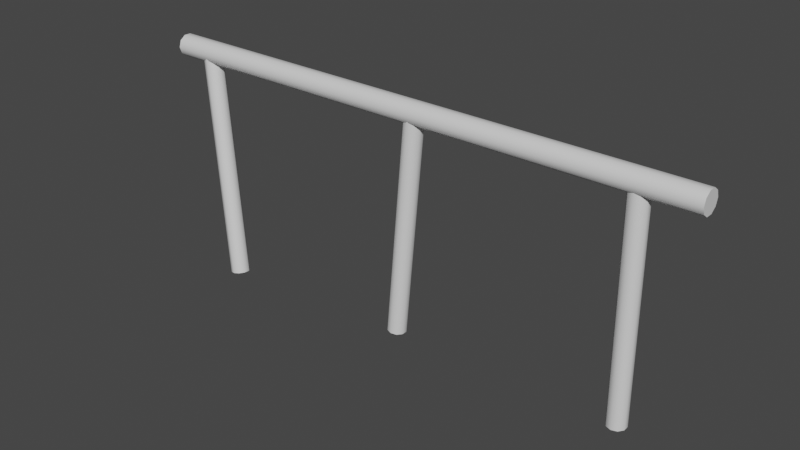 # Source: Fence01.blend  (saved by Blender 2.81.16; exported with 4.5.12 LTS)
import bpy
from mathutils import Matrix  # noqa: F401  (used for matrix-valued properties, if any)

bpy.ops.wm.read_factory_settings(use_empty=True)
scene = bpy.context.scene
scene.name = 'Scene'

# ---- collections
col_collection = bpy.data.collections.new('Collection'); scene.collection.children.link(col_collection)

# ---- materials (node trees are filled in below, after node groups)
mat_wood = bpy.data.materials.new('Wood')
mat_wood.alpha_threshold = 0.0
mat_wood.use_transparent_shadow = False
mat_wood.line_color = (0.0, 0.0, 0.0, 1.0)

# ---- material node trees
mat_wood.use_nodes = True; mat_wood.node_tree.nodes.clear()
_N = mat_wood.node_tree.nodes; _L = mat_wood.node_tree.links
n0 = _N.new('ShaderNodeOutputMaterial'); n0.name = 'Material Output'; n0.location = (300, 300)
n1 = _N.new('ShaderNodeBsdfPrincipled'); n1.name = 'Principled BSDF'; n1.location = (10, 300)
n1.distribution = 'GGX'
n1.subsurface_method = 'BURLEY'
n1.inputs[2].default_value = 0.4
n1.inputs[3].default_value = 1.45
n1.inputs[27].default_value = (0.0, 0.0, 0.0, 1.0)
n1.inputs[28].default_value = 1.0
_L.new(n1.outputs[0], n0.inputs[0])
n0.is_active_output = True

# ---- world
world_world = bpy.data.worlds.new('World'); scene.world = world_world
world_world.use_nodes = True; world_world.node_tree.nodes.clear()
_N = world_world.node_tree.nodes; _L = world_world.node_tree.links
n0 = _N.new('ShaderNodeOutputWorld'); n0.name = 'World Output'; n0.location = (300, 300)
n1 = _N.new('ShaderNodeBackground'); n1.name = 'Background'; n1.location = (10, 300)
n1.inputs[0].default_value = (0.05088, 0.05088, 0.05088, 1.0)
_L.new(n1.outputs[0], n0.inputs[0])
n0.is_active_output = True
world_world.color = (0.05088, 0.05088, 0.05088)
world_world.use_sun_shadow = False
world_world.sun_shadow_jitter_overblur = 0.0

# ---- meshes
me_icosphere_002 = bpy.data.meshes.new('Icosphere.002')
me_icosphere_002.from_pydata([(0.8, -0.2599, 10.01), (0.8, 0.2599, 10.01), (6.129e-10, -0.8412, 10.01), (0.4944, -0.6805, 10.01), (-0.8, -0.2599, 10.01), (-0.4944, -0.6805, 10.01), (-0.4944, 0.6805, 10.01), (-0.8, 0.2599, 10.01), (0.4944, 0.6805, 10.01), (6.129e-10, 0.8412, 10.01), (0.8, -0.2599, -10.01), (0.8, 0.2599, -10.01), (6.129e-10, -0.8412, -10.01), (0.4944, -0.6805, -10.01), (-0.8, -0.2599, -10.01), (-0.4944, -0.6805, -10.01), (-0.4944, 0.6805, -10.01), (-0.8, 0.2599, -10.01), (0.4944, 0.6805, -10.01), (6.129e-10, 0.8412, -10.01), (0.4944, -0.6805, 0.0), (0.8, -0.2599, 0.0), (0.8, 0.2599, 0.0), (-0.4944, -0.6805, 0.0), (6.129e-10, -0.8412, 0.0), (-0.8, 0.2599, 0.0), (-0.8, -0.2599, 0.0), (6.129e-10, 0.8412, 0.0), (-0.4944, 0.6805, 0.0), (0.4944, 0.6805, 0.0)], [], [(9, 8, 29, 27), (8, 1, 22, 29), (7, 6, 28, 25), (5, 4, 26, 23), (6, 9, 27, 28), (3, 2, 24, 20), (4, 7, 25, 26), (2, 5, 23, 24), (1, 0, 21, 22), (0, 3, 20, 21), (19, 27, 29, 18), (18, 29, 22, 11), (17, 25, 28, 16), (15, 23, 26, 14), (16, 28, 27, 19), (13, 20, 24, 12), (14, 26, 25, 17), (12, 24, 23, 15), (11, 22, 21, 10), (10, 21, 20, 13)])
me_icosphere_002.polygons.foreach_set('use_smooth', [True] * 20)
_uv = me_icosphere_002.uv_layers.new(name='UVMap')
_uv.uv.foreach_set('vector', [0.09302, 0.9854, 0.004306, 0.9854, 0.004306, 0.5, 0.09302, 0.5, 0.997, 0.9854, 0.8874, 0.9854, 0.8874, 0.5, 0.997, 0.5, 0.2914, 0.9854, 0.2027, 0.9854, 0.2027, 0.5, 0.2914, 0.5, 0.7927, 0.9854, 0.6831, 0.9854, 0.6831, 0.5, 0.7927, 0.5, 0.2027, 0.9854, 0.09302, 0.9854, 0.09302, 0.5, 0.2027, 0.5, 0.4984, 0.9854, 0.3887, 0.9854, 0.3887, 0.5, 0.4984, 0.5, 0.6831, 0.9854, 0.5943, 0.9854, 0.5943, 0.5, 0.6831, 0.5, 0.3887, 0.9854, 0.3, 0.9854, 0.3, 0.5, 0.3887, 0.5, 0.8874, 0.9854, 0.7987, 0.9854, 0.7987, 0.5, 0.8874, 0.5, 0.5871, 0.9854, 0.4984, 0.9854, 0.4984, 0.5, 0.5871, 0.5, 0.09302, 0.01456, 0.09302, 0.5, 0.004306, 0.5, 0.004307, 0.01456, 0.997, 0.01456, 0.997, 0.5, 0.8874, 0.5, 0.8874, 0.01456, 0.2914, 0.01456, 0.2914, 0.5, 0.2027, 0.5, 0.2027, 0.01456, 0.7927, 0.01456, 0.7927, 0.5, 0.6831, 0.5, 0.6831, 0.01456, 0.2027, 0.01456, 0.2027, 0.5, 0.09302, 0.5, 0.09302, 0.01456, 0.4984, 0.01456, 0.4984, 0.5, 0.3887, 0.5, 0.3887, 0.01456, 0.6831, 0.01456, 0.6831, 0.5, 0.5943, 0.5, 0.5943, 0.01456, 0.3887, 0.01456, 0.3887, 0.5, 0.3, 0.5, 0.3, 0.01456, 0.8874, 0.01456, 0.8874, 0.5, 0.7987, 0.5, 0.7987, 0.01456, 0.5871, 0.01456, 0.5871, 0.5, 0.4984, 0.5, 0.4984, 0.01456])
me_icosphere_002.materials.append(mat_wood)
me_icosphere_002.use_remesh_fix_poles = True
me_icosphere_002.use_remesh_preserve_attributes = False
me_icosphere_002.use_mirror_vertex_groups = False
me_icosphere_002.update()
me_icosphere_005 = bpy.data.meshes.new('Icosphere.005')
me_icosphere_005.from_pydata([(25.0, -0.309, -0.9511), (25.0, 0.309, -0.9511), (25.0, -1.0, -2.043e-06), (25.0, -0.809, -0.5878), (25.0, -0.309, 0.9511), (25.0, -0.809, 0.5878), (25.0, 0.809, 0.5878), (25.0, 0.309, 0.9511), (25.0, 0.809, -0.5878), (25.0, 1.0, -1.774e-06), (-25.0, -0.309, -0.9511), (-25.0, 0.309, -0.9511), (-25.0, -1.0, -2.043e-06), (-25.0, -0.809, -0.5878), (-25.0, -0.309, 0.9511), (-25.0, -0.809, 0.5878), (-25.0, 0.809, 0.5878), (-25.0, 0.309, 0.9511), (-25.0, 0.809, -0.5878), (-25.0, 1.0, -1.774e-06), (0.0, 0.809, -0.5878), (0.0, 0.809, 0.5878), (0.0, 1.0, -1.774e-06), (0.0, -0.309, 0.9511), (0.0, 0.309, 0.9511), (0.0, -1.0, -2.043e-06), (0.0, -0.809, 0.5878), (0.0, 0.309, -0.9511), (0.0, -0.309, -0.9511), (0.0, -0.809, -0.5878)], [], [(0, 3, 29, 28), (1, 0, 28, 27), (2, 5, 26, 25), (3, 2, 25, 29), (4, 7, 24, 23), (6, 9, 22, 21), (5, 4, 23, 26), (8, 1, 27, 20), (7, 6, 21, 24), (9, 8, 20, 22), (1, 8, 9, 6, 7, 4, 5, 2, 3, 0), (10, 28, 29, 13), (11, 27, 28, 10), (12, 25, 26, 15), (13, 29, 25, 12), (14, 23, 24, 17), (16, 21, 22, 19), (15, 26, 23, 14), (18, 20, 27, 11), (17, 24, 21, 16), (19, 22, 20, 18), (11, 10, 13, 12, 15, 14, 17, 16, 19, 18)])
me_icosphere_005.polygons.foreach_set('use_smooth', [True] * 22)
_k = set([(0, 1), (0, 3), (1, 8), (2, 3), (2, 5), (4, 5), (4, 7), (6, 7), (6, 9), (8, 9), (10, 11), (10, 13), (11, 18), (12, 13), (12, 15), (14, 15), (14, 17), (16, 17), (16, 19), (18, 19)])
me_icosphere_005.attributes.new('sharp_edge', 'BOOLEAN', 'EDGE').data.foreach_set('value', [ (min(e.vertices), max(e.vertices)) in _k for e in me_icosphere_005.edges])
_uv = me_icosphere_005.uv_layers.new(name='UVMap')
_uv.uv.foreach_set('vector', [0.674, 0.9854, 0.5927, 0.9854, 0.5927, 0.5, 0.674, 0.5, 0.7399, 0.9854, 0.674, 0.9854, 0.674, 0.5, 0.7399, 0.5, 0.06902, 0.01456, 0.1504, 0.01456, 0.1504, 0.5, 0.06902, 0.5, 0.003195, 0.01456, 0.06902, 0.01456, 0.06902, 0.5, 0.003196, 0.5, 0.441, 0.01456, 0.5069, 0.01456, 0.5069, 0.5, 0.441, 0.5, 0.2226, 0.01456, 0.2884, 0.01456, 0.2884, 0.5, 0.2226, 0.5, 0.1504, 0.01456, 0.2162, 0.01456, 0.2162, 0.5, 0.1504, 0.5, 0.3698, 0.01456, 0.4356, 0.01456, 0.4356, 0.5, 0.3698, 0.5, 0.5069, 0.01456, 0.5882, 0.01456, 0.5882, 0.5, 0.5069, 0.5, 0.2884, 0.01456, 0.3698, 0.01456, 0.3698, 0.5, 0.2884, 0.5, 0.7936, 0.04429, 0.871, 0.04058, 0.9484, 0.04429, 0.9962, 0.054, 0.9962, 0.066, 0.9484, 0.07571, 0.871, 0.07942, 0.7936, 0.07571, 0.7458, 0.066, 0.7458, 0.054, 0.674, 0.01456, 0.674, 0.5, 0.5927, 0.5, 0.5927, 0.01456, 0.7399, 0.01456, 0.7399, 0.5, 0.674, 0.5, 0.674, 0.01456, 0.06902, 0.9854, 0.06902, 0.5, 0.1504, 0.5, 0.1504, 0.9854, 0.003196, 0.9854, 0.003196, 0.5, 0.06902, 0.5, 0.06902, 0.9854, 0.441, 0.9854, 0.441, 0.5, 0.5069, 0.5, 0.5069, 0.9854, 0.2226, 0.9854, 0.2226, 0.5, 0.2884, 0.5, 0.2884, 0.9854, 0.1504, 0.9854, 0.1504, 0.5, 0.2162, 0.5, 0.2162, 0.9854, 0.3698, 0.9854, 0.3698, 0.5, 0.4356, 0.5, 0.4356, 0.9854, 0.5069, 0.9854, 0.5069, 0.5, 0.5882, 0.5, 0.5882, 0.9854, 0.2884, 0.9854, 0.2884, 0.5, 0.3698, 0.5, 0.3698, 0.9854, 0.7936, 0.03571, 0.7458, 0.026, 0.7458, 0.014, 0.7936, 0.004291, 0.871, 0.0005825, 0.9484, 0.004291, 0.9962, 0.014, 0.9962, 0.026, 0.9484, 0.03571, 0.871, 0.03942])
me_icosphere_005.materials.append(mat_wood)
me_icosphere_005.use_remesh_fix_poles = True
me_icosphere_005.use_remesh_preserve_attributes = False
me_icosphere_005.use_mirror_vertex_groups = False
me_icosphere_005.update()
me_icosphere_006 = bpy.data.meshes.new('Icosphere.006')
me_icosphere_006.from_pydata([(0.8, -0.2763, 10.01), (0.8, 0.2435, 10.01), (4.894e-05, -0.8576, 10.01), (0.4945, -0.6969, 10.01), (-0.8, -0.2763, 10.01), (-0.4944, -0.6969, 10.01), (-0.4944, 0.6641, 10.01), (-0.8, 0.2435, 10.01), (0.4945, 0.6641, 10.01), (4.894e-05, 0.8248, 10.01), (0.8, -0.2435, -10.01), (0.8, 0.2763, -10.01), (-4.893e-05, -0.8248, -10.01), (0.4944, -0.6641, -10.01), (-0.8, -0.2435, -10.01), (-0.4945, -0.6641, -10.01), (-0.4945, 0.6969, -10.01), (-0.8, 0.2763, -10.01), (0.4944, 0.6969, -10.01), (-4.893e-05, 0.8576, -10.01), (0.4944, -0.6805, 0.0), (0.8, -0.2599, 0.0), (0.8, 0.2599, 0.0), (-0.4944, -0.6805, 0.0), (6.129e-10, -0.8412, 0.0), (-0.8, 0.2599, 0.0), (-0.8, -0.2599, 0.0), (6.129e-10, 0.8412, 0.0), (-0.4944, 0.6805, 0.0), (0.4944, 0.6805, 0.0)], [], [(9, 8, 29, 27), (8, 1, 22, 29), (7, 6, 28, 25), (5, 4, 26, 23), (6, 9, 27, 28), (3, 2, 24, 20), (4, 7, 25, 26), (2, 5, 23, 24), (1, 0, 21, 22), (0, 3, 20, 21), (19, 27, 29, 18), (18, 29, 22, 11), (17, 25, 28, 16), (15, 23, 26, 14), (16, 28, 27, 19), (13, 20, 24, 12), (14, 26, 25, 17), (12, 24, 23, 15), (11, 22, 21, 10), (10, 21, 20, 13)])
me_icosphere_006.polygons.foreach_set('use_smooth', [True] * 20)
_uv = me_icosphere_006.uv_layers.new(name='UVMap')
_uv.uv.foreach_set('vector', [0.09302, 0.01461, 0.2027, 0.0146, 0.2027, 0.5, 0.09302, 0.5, 0.2027, 0.0146, 0.2914, 0.01456, 0.2914, 0.5, 0.2027, 0.5, 0.8874, 0.0146, 0.997, 0.01464, 0.997, 0.5, 0.8874, 0.5, 0.4984, 0.01458, 0.5871, 0.01461, 0.5871, 0.5, 0.4984, 0.5, 0.004306, 0.0146, 0.09302, 0.01461, 0.09302, 0.5, 0.004307, 0.5, 0.3, 0.01458, 0.3887, 0.01456, 0.3887, 0.5, 0.3, 0.5, 0.7987, 0.01456, 0.8874, 0.0146, 0.8874, 0.5, 0.7987, 0.5, 0.3887, 0.01456, 0.4984, 0.01458, 0.4984, 0.5, 0.3887, 0.5, 0.7927, 0.9854, 0.704, 0.9854, 0.704, 0.5, 0.7927, 0.5, 0.704, 0.9854, 0.5943, 0.9854, 0.5943, 0.5, 0.704, 0.5, 0.09302, 0.9854, 0.09302, 0.5, 0.2027, 0.5, 0.2027, 0.9854, 0.2027, 0.9854, 0.2027, 0.5, 0.2914, 0.5, 0.2914, 0.9854, 0.8874, 0.9854, 0.8874, 0.5, 0.997, 0.5, 0.997, 0.9854, 0.4984, 0.9854, 0.4984, 0.5, 0.5871, 0.5, 0.5871, 0.9854, 0.004307, 0.9854, 0.004307, 0.5, 0.09302, 0.5, 0.09302, 0.9854, 0.3, 0.9854, 0.3, 0.5, 0.3887, 0.5, 0.3887, 0.9854, 0.7987, 0.9854, 0.7987, 0.5, 0.8874, 0.5, 0.8874, 0.9854, 0.3887, 0.9854, 0.3887, 0.5, 0.4984, 0.5, 0.4984, 0.9854, 0.7927, 0.01456, 0.7927, 0.5, 0.704, 0.5, 0.704, 0.0146, 0.704, 0.0146, 0.704, 0.5, 0.5943, 0.5, 0.5943, 0.01464])
me_icosphere_006.materials.append(mat_wood)
me_icosphere_006.use_remesh_fix_poles = True
me_icosphere_006.use_remesh_preserve_attributes = False
me_icosphere_006.use_mirror_vertex_groups = False
me_icosphere_006.update()
me_icosphere_007 = bpy.data.meshes.new('Icosphere.007')
me_icosphere_007.from_pydata([(0.8, -0.2599, 10.01), (0.8, 0.2599, 10.01), (6.129e-10, -0.8412, 10.01), (0.4944, -0.6805, 10.01), (-0.8, -0.2599, 10.01), (-0.4944, -0.6805, 10.01), (-0.4944, 0.6805, 10.01), (-0.8, 0.2599, 10.01), (0.4944, 0.6805, 10.01), (6.129e-10, 0.8412, 10.01), (0.8, -0.2599, -10.01), (0.8, 0.2599, -10.01), (6.129e-10, -0.8412, -10.01), (0.4944, -0.6805, -10.01), (-0.8, -0.2599, -10.01), (-0.4944, -0.6805, -10.01), (-0.4944, 0.6805, -10.01), (-0.8, 0.2599, -10.01), (0.4944, 0.6805, -10.01), (6.129e-10, 0.8412, -10.01), (0.4944, -0.6805, 0.0), (0.8, -0.2599, 0.0), (0.8, 0.2599, 0.0), (-0.4944, -0.6805, 0.0), (6.129e-10, -0.8412, 0.0), (-0.8, 0.2599, 0.0), (-0.8, -0.2599, 0.0), (6.129e-10, 0.8412, 0.0), (-0.4944, 0.6805, 0.0), (0.4944, 0.6805, 0.0)], [], [(9, 8, 29, 27), (8, 1, 22, 29), (7, 6, 28, 25), (5, 4, 26, 23), (6, 9, 27, 28), (3, 2, 24, 20), (4, 7, 25, 26), (2, 5, 23, 24), (1, 0, 21, 22), (0, 3, 20, 21), (19, 27, 29, 18), (18, 29, 22, 11), (17, 25, 28, 16), (15, 23, 26, 14), (16, 28, 27, 19), (13, 20, 24, 12), (14, 26, 25, 17), (12, 24, 23, 15), (11, 22, 21, 10), (10, 21, 20, 13)])
me_icosphere_007.polygons.foreach_set('use_smooth', [True] * 20)
_uv = me_icosphere_007.uv_layers.new(name='UVMap')
_uv.uv.foreach_set('vector', [0.09302, 0.9854, 0.004306, 0.9854, 0.004306, 0.5, 0.09302, 0.5, 0.997, 0.9854, 0.8874, 0.9854, 0.8874, 0.5, 0.997, 0.5, 0.2914, 0.9854, 0.2027, 0.9854, 0.2027, 0.5, 0.2914, 0.5, 0.7927, 0.9854, 0.6831, 0.9854, 0.6831, 0.5, 0.7927, 0.5, 0.2027, 0.9854, 0.09302, 0.9854, 0.09302, 0.5, 0.2027, 0.5, 0.4984, 0.9854, 0.3887, 0.9854, 0.3887, 0.5, 0.4984, 0.5, 0.6831, 0.9854, 0.5943, 0.9854, 0.5943, 0.5, 0.6831, 0.5, 0.3887, 0.9854, 0.3, 0.9854, 0.3, 0.5, 0.3887, 0.5, 0.8874, 0.9854, 0.7987, 0.9854, 0.7987, 0.5, 0.8874, 0.5, 0.5871, 0.9854, 0.4984, 0.9854, 0.4984, 0.5, 0.5871, 0.5, 0.09302, 0.01456, 0.09302, 0.5, 0.004306, 0.5, 0.004307, 0.01456, 0.997, 0.01456, 0.997, 0.5, 0.8874, 0.5, 0.8874, 0.01456, 0.2914, 0.01456, 0.2914, 0.5, 0.2027, 0.5, 0.2027, 0.01456, 0.7927, 0.01456, 0.7927, 0.5, 0.6831, 0.5, 0.6831, 0.01456, 0.2027, 0.01456, 0.2027, 0.5, 0.09302, 0.5, 0.09302, 0.01456, 0.4984, 0.01456, 0.4984, 0.5, 0.3887, 0.5, 0.3887, 0.01456, 0.6831, 0.01456, 0.6831, 0.5, 0.5943, 0.5, 0.5943, 0.01456, 0.3887, 0.01456, 0.3887, 0.5, 0.3, 0.5, 0.3, 0.01456, 0.8874, 0.01456, 0.8874, 0.5, 0.7987, 0.5, 0.7987, 0.01456, 0.5871, 0.01456, 0.5871, 0.5, 0.4984, 0.5, 0.4984, 0.01456])
me_icosphere_007.materials.append(mat_wood)
me_icosphere_007.use_remesh_fix_poles = True
me_icosphere_007.use_remesh_preserve_attributes = False
me_icosphere_007.use_mirror_vertex_groups = False
me_icosphere_007.update()

# ---- objects
ob_icosphere_002 = bpy.data.objects.new('Icosphere.002', me_icosphere_002)
ob_icosphere_005 = bpy.data.objects.new('Icosphere.005', me_icosphere_005)
ob_icosphere_000 = bpy.data.objects.new('Icosphere.000', me_icosphere_006)
ob_icosphere_001 = bpy.data.objects.new('Icosphere.001', me_icosphere_007)

# ---- transforms, parenting, visibility, modifiers, constraints
ob_icosphere_002.location = (0.0, 0.0, 0.0)
ob_icosphere_002.rotation_euler = (5.132e-10, 0.08727, 1.175e-08)
ob_icosphere_002.lineart.crease_threshold = 0.0
ob_icosphere_005.location = (0.0, 0.0, 10.0)
ob_icosphere_005.lineart.crease_threshold = 0.0
ob_icosphere_000.location = (20.0, 0.2, 0.0)
ob_icosphere_000.rotation_euler = (0.0164, 4.894e-05, -0.005969)
ob_icosphere_000.lineart.crease_threshold = 0.0
ob_icosphere_001.location = (-20.0, -0.86, 0.0)
ob_icosphere_001.rotation_euler = (-0.08861, -0.1739, 0.01537)
ob_icosphere_001.lineart.crease_threshold = 0.0

# ---- collection membership
col_collection.objects.link(ob_icosphere_002)
col_collection.objects.link(ob_icosphere_005)
col_collection.objects.link(ob_icosphere_000)
col_collection.objects.link(ob_icosphere_001)

# ---- scene / render settings (as saved in the file)
scene.frame_start = 1; scene.frame_end = 250; scene.frame_set(223)
scene.render.engine = 'BLENDER_EEVEE_NEXT'
scene.cycles.use_denoising = False
scene.cycles.samples = 128
scene.cycles.sampling_pattern = 'TABULATED_SOBOL'
scene.cycles.use_adaptive_sampling = False
scene.cycles.use_light_tree = False
scene.view_settings.view_transform = 'Filmic'
bpy.context.view_layer.update()

# ---- added for rendering (the .blend has no active camera and no usable light): camera, sun
cam_auto = bpy.data.cameras.new('AutoCamera')
cam_auto.lens = 50.0
cam_auto.sensor_width = 36.0
cam_auto.clip_end = 1000.0
ob_auto_camera = bpy.data.objects.new('AutoCamera', cam_auto)
scene.collection.objects.link(ob_auto_camera)
ob_auto_camera.location = (50.2942, -61.0243, 40.6925)
ob_auto_camera.rotation_euler = (1.09748, -7.21219e-08, 0.694738)
scene.camera = ob_auto_camera
light_auto_sun = bpy.data.lights.new('AutoSun', 'SUN')
light_auto_sun.energy = 3.0
light_auto_sun.angle = 0.0523599
ob_auto_sun = bpy.data.objects.new('AutoSun', light_auto_sun)
scene.collection.objects.link(ob_auto_sun)
ob_auto_sun.rotation_euler = (0.872665, 0.174533, 0.523599)
bpy.context.view_layer.update()
